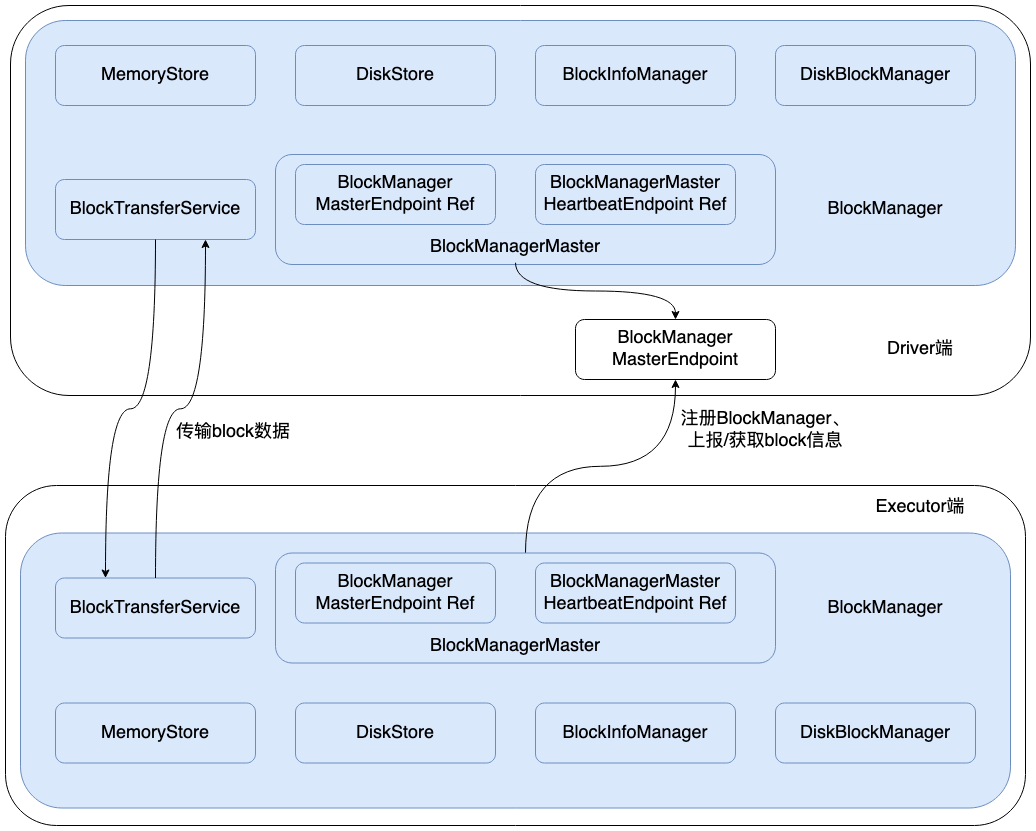

The diagram above was exported from draw.io. Its source (the exported page's mxGraphModel, read from the mxfile embedded in the PNG):
<mxGraphModel dx="1219" dy="795" grid="1" gridSize="10" guides="1" tooltips="1" connect="1" arrows="1" fold="1" page="1" pageScale="1" pageWidth="2000" pageHeight="3000" math="0" shadow="0">
  <root>
    <mxCell id="0" />
    <mxCell id="1" parent="0" />
    <mxCell id="a9wK_YQizOPtXQPwn90Y-25" value="" style="rounded=1;whiteSpace=wrap;html=1;fontSize=18;" vertex="1" parent="1">
      <mxGeometry x="180" y="580" width="1020" height="340" as="geometry" />
    </mxCell>
    <mxCell id="a9wK_YQizOPtXQPwn90Y-24" value="" style="rounded=1;whiteSpace=wrap;html=1;fontSize=18;" vertex="1" parent="1">
      <mxGeometry x="185" y="100" width="1020" height="390" as="geometry" />
    </mxCell>
    <mxCell id="a9wK_YQizOPtXQPwn90Y-11" value="" style="rounded=1;whiteSpace=wrap;html=1;fontSize=18;fillColor=#dae8fc;strokeColor=#6c8ebf;" vertex="1" parent="1">
      <mxGeometry x="200" y="115" width="990" height="265" as="geometry" />
    </mxCell>
    <mxCell id="a9wK_YQizOPtXQPwn90Y-2" value="" style="rounded=1;whiteSpace=wrap;html=1;fontSize=18;fillColor=#dae8fc;strokeColor=#6c8ebf;" vertex="1" parent="1">
      <mxGeometry x="450" y="249" width="500" height="110" as="geometry" />
    </mxCell>
    <mxCell id="a9wK_YQizOPtXQPwn90Y-1" value="&lt;div&gt;BlockManager&lt;/div&gt;&lt;div&gt;MasterEndpoint Ref&lt;br&gt;&lt;/div&gt;" style="rounded=1;whiteSpace=wrap;html=1;fontSize=18;fillColor=#dae8fc;strokeColor=#6c8ebf;" vertex="1" parent="1">
      <mxGeometry x="470" y="259" width="200" height="60" as="geometry" />
    </mxCell>
    <mxCell id="a9wK_YQizOPtXQPwn90Y-28" style="edgeStyle=orthogonalEdgeStyle;rounded=0;orthogonalLoop=1;jettySize=auto;html=1;exitX=0.5;exitY=1;exitDx=0;exitDy=0;entryX=0.5;entryY=0;entryDx=0;entryDy=0;fontSize=18;curved=1;" edge="1" parent="1" source="a9wK_YQizOPtXQPwn90Y-6" target="a9wK_YQizOPtXQPwn90Y-3">
      <mxGeometry relative="1" as="geometry" />
    </mxCell>
    <mxCell id="a9wK_YQizOPtXQPwn90Y-3" value="&lt;div&gt;BlockManager&lt;/div&gt;&lt;div&gt;MasterEndpoint&lt;/div&gt;" style="rounded=1;whiteSpace=wrap;html=1;fontSize=18;" vertex="1" parent="1">
      <mxGeometry x="750" y="414" width="200" height="60" as="geometry" />
    </mxCell>
    <mxCell id="a9wK_YQizOPtXQPwn90Y-4" value="&lt;div&gt;BlockManagerMaster&lt;/div&gt;&lt;div&gt;HeartbeatEndpoint Ref&lt;br&gt;&lt;/div&gt;" style="rounded=1;whiteSpace=wrap;html=1;fontSize=18;fillColor=#dae8fc;strokeColor=#6c8ebf;" vertex="1" parent="1">
      <mxGeometry x="710" y="259" width="200" height="60" as="geometry" />
    </mxCell>
    <mxCell id="a9wK_YQizOPtXQPwn90Y-5" value="BlockTransferService" style="rounded=1;whiteSpace=wrap;html=1;fontSize=18;fillColor=#dae8fc;strokeColor=#6c8ebf;" vertex="1" parent="1">
      <mxGeometry x="230" y="274" width="200" height="60" as="geometry" />
    </mxCell>
    <mxCell id="a9wK_YQizOPtXQPwn90Y-6" value="BlockManagerMaster" style="text;html=1;strokeColor=none;fillColor=#dae8fc;align=center;verticalAlign=middle;whiteSpace=wrap;rounded=0;fontSize=18;" vertex="1" parent="1">
      <mxGeometry x="660" y="327" width="60" height="30" as="geometry" />
    </mxCell>
    <mxCell id="a9wK_YQizOPtXQPwn90Y-7" value="DiskStore" style="rounded=1;whiteSpace=wrap;html=1;fontSize=18;fillColor=#dae8fc;strokeColor=#6c8ebf;" vertex="1" parent="1">
      <mxGeometry x="470" y="140" width="200" height="60" as="geometry" />
    </mxCell>
    <mxCell id="a9wK_YQizOPtXQPwn90Y-8" value="MemoryStore" style="rounded=1;whiteSpace=wrap;html=1;fontSize=18;fillColor=#dae8fc;strokeColor=#6c8ebf;" vertex="1" parent="1">
      <mxGeometry x="230" y="140" width="200" height="60" as="geometry" />
    </mxCell>
    <mxCell id="a9wK_YQizOPtXQPwn90Y-9" value="BlockInfoManager" style="rounded=1;whiteSpace=wrap;html=1;fontSize=18;fillColor=#dae8fc;strokeColor=#6c8ebf;" vertex="1" parent="1">
      <mxGeometry x="710" y="140" width="200" height="60" as="geometry" />
    </mxCell>
    <mxCell id="a9wK_YQizOPtXQPwn90Y-10" value="DiskBlockManager" style="rounded=1;whiteSpace=wrap;html=1;fontSize=18;fillColor=#dae8fc;strokeColor=#6c8ebf;" vertex="1" parent="1">
      <mxGeometry x="950" y="140" width="200" height="60" as="geometry" />
    </mxCell>
    <mxCell id="a9wK_YQizOPtXQPwn90Y-12" value="BlockManager" style="text;html=1;strokeColor=none;fillColor=#dae8fc;align=center;verticalAlign=middle;whiteSpace=wrap;rounded=0;fontSize=18;" vertex="1" parent="1">
      <mxGeometry x="1030" y="289" width="60" height="30" as="geometry" />
    </mxCell>
    <mxCell id="a9wK_YQizOPtXQPwn90Y-13" value="" style="rounded=1;whiteSpace=wrap;html=1;fontSize=18;fillColor=#dae8fc;strokeColor=#6c8ebf;" vertex="1" parent="1">
      <mxGeometry x="195" y="627.5" width="990" height="275" as="geometry" />
    </mxCell>
    <mxCell id="a9wK_YQizOPtXQPwn90Y-29" style="edgeStyle=orthogonalEdgeStyle;curved=1;rounded=0;orthogonalLoop=1;jettySize=auto;html=1;exitX=0.5;exitY=0;exitDx=0;exitDy=0;fontSize=18;" edge="1" parent="1" source="a9wK_YQizOPtXQPwn90Y-14" target="a9wK_YQizOPtXQPwn90Y-3">
      <mxGeometry relative="1" as="geometry" />
    </mxCell>
    <mxCell id="a9wK_YQizOPtXQPwn90Y-14" value="" style="rounded=1;whiteSpace=wrap;html=1;fontSize=18;fillColor=#dae8fc;strokeColor=#6c8ebf;" vertex="1" parent="1">
      <mxGeometry x="450" y="647.5" width="500" height="110" as="geometry" />
    </mxCell>
    <mxCell id="a9wK_YQizOPtXQPwn90Y-15" value="&lt;div&gt;BlockManager&lt;/div&gt;&lt;div&gt;MasterEndpoint Ref&lt;br&gt;&lt;/div&gt;" style="rounded=1;whiteSpace=wrap;html=1;fontSize=18;fillColor=#dae8fc;strokeColor=#6c8ebf;" vertex="1" parent="1">
      <mxGeometry x="470" y="657.5" width="200" height="60" as="geometry" />
    </mxCell>
    <mxCell id="a9wK_YQizOPtXQPwn90Y-16" value="&lt;div&gt;BlockManagerMaster&lt;/div&gt;&lt;div&gt;HeartbeatEndpoint Ref&lt;br&gt;&lt;/div&gt;" style="rounded=1;whiteSpace=wrap;html=1;fontSize=18;fillColor=#dae8fc;strokeColor=#6c8ebf;" vertex="1" parent="1">
      <mxGeometry x="710" y="657.5" width="200" height="60" as="geometry" />
    </mxCell>
    <mxCell id="a9wK_YQizOPtXQPwn90Y-17" value="BlockTransferService" style="rounded=1;whiteSpace=wrap;html=1;fontSize=18;fillColor=#dae8fc;strokeColor=#6c8ebf;" vertex="1" parent="1">
      <mxGeometry x="230" y="672.5" width="200" height="60" as="geometry" />
    </mxCell>
    <mxCell id="a9wK_YQizOPtXQPwn90Y-18" value="BlockManagerMaster" style="text;html=1;strokeColor=none;fillColor=#dae8fc;align=center;verticalAlign=middle;whiteSpace=wrap;rounded=0;fontSize=18;" vertex="1" parent="1">
      <mxGeometry x="660" y="725.5" width="60" height="30" as="geometry" />
    </mxCell>
    <mxCell id="a9wK_YQizOPtXQPwn90Y-19" value="DiskStore" style="rounded=1;whiteSpace=wrap;html=1;fontSize=18;fillColor=#dae8fc;strokeColor=#6c8ebf;" vertex="1" parent="1">
      <mxGeometry x="470" y="797.5" width="200" height="60" as="geometry" />
    </mxCell>
    <mxCell id="a9wK_YQizOPtXQPwn90Y-20" value="MemoryStore" style="rounded=1;whiteSpace=wrap;html=1;fontSize=18;fillColor=#dae8fc;strokeColor=#6c8ebf;" vertex="1" parent="1">
      <mxGeometry x="230" y="797.5" width="200" height="60" as="geometry" />
    </mxCell>
    <mxCell id="a9wK_YQizOPtXQPwn90Y-21" value="BlockInfoManager" style="rounded=1;whiteSpace=wrap;html=1;fontSize=18;fillColor=#dae8fc;strokeColor=#6c8ebf;" vertex="1" parent="1">
      <mxGeometry x="710" y="797.5" width="200" height="60" as="geometry" />
    </mxCell>
    <mxCell id="a9wK_YQizOPtXQPwn90Y-22" value="DiskBlockManager" style="rounded=1;whiteSpace=wrap;html=1;fontSize=18;fillColor=#dae8fc;strokeColor=#6c8ebf;" vertex="1" parent="1">
      <mxGeometry x="950" y="797.5" width="200" height="60" as="geometry" />
    </mxCell>
    <mxCell id="a9wK_YQizOPtXQPwn90Y-23" value="BlockManager" style="text;html=1;strokeColor=none;fillColor=#dae8fc;align=center;verticalAlign=middle;whiteSpace=wrap;rounded=0;fontSize=18;" vertex="1" parent="1">
      <mxGeometry x="1030" y="687.5" width="60" height="30" as="geometry" />
    </mxCell>
    <mxCell id="a9wK_YQizOPtXQPwn90Y-26" value="Driver端" style="text;html=1;strokeColor=none;fillColor=none;align=center;verticalAlign=middle;whiteSpace=wrap;rounded=0;fontSize=18;" vertex="1" parent="1">
      <mxGeometry x="1040" y="429" width="110" height="30" as="geometry" />
    </mxCell>
    <mxCell id="a9wK_YQizOPtXQPwn90Y-27" value="Executor端" style="text;html=1;strokeColor=none;fillColor=none;align=center;verticalAlign=middle;whiteSpace=wrap;rounded=0;fontSize=18;" vertex="1" parent="1">
      <mxGeometry x="1040" y="587" width="110" height="30" as="geometry" />
    </mxCell>
    <mxCell id="a9wK_YQizOPtXQPwn90Y-32" style="edgeStyle=orthogonalEdgeStyle;curved=1;rounded=0;orthogonalLoop=1;jettySize=auto;html=1;exitX=0.5;exitY=1;exitDx=0;exitDy=0;entryX=0.25;entryY=0;entryDx=0;entryDy=0;fontSize=18;startArrow=none;startFill=0;" edge="1" parent="1" source="a9wK_YQizOPtXQPwn90Y-5" target="a9wK_YQizOPtXQPwn90Y-17">
      <mxGeometry relative="1" as="geometry" />
    </mxCell>
    <mxCell id="a9wK_YQizOPtXQPwn90Y-31" style="edgeStyle=orthogonalEdgeStyle;curved=1;rounded=0;orthogonalLoop=1;jettySize=auto;html=1;exitX=0.75;exitY=1;exitDx=0;exitDy=0;entryX=0.5;entryY=0;entryDx=0;entryDy=0;fontSize=18;startArrow=classic;startFill=1;endArrow=none;endFill=0;" edge="1" parent="1" source="a9wK_YQizOPtXQPwn90Y-5" target="a9wK_YQizOPtXQPwn90Y-17">
      <mxGeometry relative="1" as="geometry" />
    </mxCell>
    <mxCell id="a9wK_YQizOPtXQPwn90Y-34" value="注册BlockManager、上报/获取block信息" style="text;html=1;strokeColor=none;fillColor=none;align=center;verticalAlign=middle;whiteSpace=wrap;rounded=0;fontSize=18;" vertex="1" parent="1">
      <mxGeometry x="850" y="510" width="180" height="30" as="geometry" />
    </mxCell>
    <mxCell id="a9wK_YQizOPtXQPwn90Y-35" value="传输block数据" style="text;html=1;strokeColor=none;fillColor=none;align=center;verticalAlign=middle;whiteSpace=wrap;rounded=0;fontSize=18;" vertex="1" parent="1">
      <mxGeometry x="328" y="512" width="160" height="30" as="geometry" />
    </mxCell>
  </root>
</mxGraphModel>